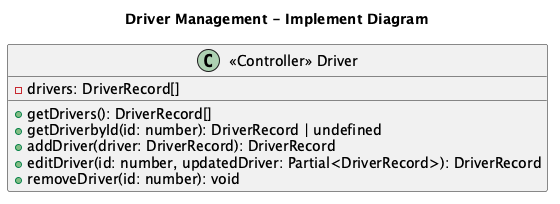

The diagram above was rendered by PlantUML. Its source (embedded in the PNG):
@startuml
title Driver Management - Implement Diagram

class "<<Controller>> Driver" as dr {
    - drivers: DriverRecord[]
    + getDrivers(): DriverRecord[]
    + getDriverbyId(id: number): DriverRecord | undefined
    + addDriver(driver: DriverRecord): DriverRecord
    + editDriver(id: number, updatedDriver: Partial<DriverRecord>): DriverRecord
    + removeDriver(id: number): void
}

@enduml